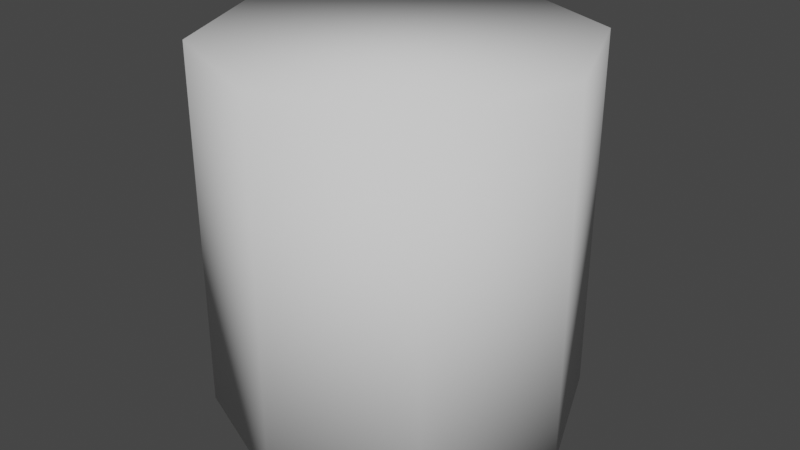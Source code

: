 # Source: cylinder.blend  (saved by Blender 2.93.20; exported with 4.5.12 LTS)
import bpy
from mathutils import Matrix  # noqa: F401  (used for matrix-valued properties, if any)

bpy.ops.wm.read_factory_settings(use_empty=True)
scene = bpy.context.scene
scene.name = 'Scene'

# ---- world
world_world = bpy.data.worlds.new('World'); scene.world = world_world
world_world.use_nodes = True; world_world.node_tree.nodes.clear()
_N = world_world.node_tree.nodes; _L = world_world.node_tree.links
n0 = _N.new('ShaderNodeOutputWorld'); n0.name = 'World Output'; n0.location = (300, 300)
n1 = _N.new('ShaderNodeBackground'); n1.name = 'Background'; n1.location = (10, 300)
n1.inputs[0].default_value = (0.05088, 0.05088, 0.05088, 1.0)
_L.new(n1.outputs[0], n0.inputs[0])
n0.is_active_output = True
world_world.color = (0.05088, 0.05088, 0.05088)
world_world.use_sun_shadow = False
world_world.sun_shadow_jitter_overblur = 0.0

# ---- meshes
me_cylinder = bpy.data.meshes.new('Cylinder')
me_cylinder.from_pydata([(1.304e-08, 0.5, -0.5), (1.304e-08, 0.5, 0.5), (0.3536, 0.3536, -0.5), (0.3536, 0.3536, 0.5), (0.5, -2.186e-08, -0.5), (0.5, -2.186e-08, 0.5), (0.3536, -0.3536, -0.5), (0.3536, -0.3536, 0.5), (-3.067e-08, -0.5, -0.5), (-3.067e-08, -0.5, 0.5), (-0.3536, -0.3536, -0.5), (-0.3536, -0.3536, 0.5), (-0.5, 5.962e-09, -0.5), (-0.5, 5.962e-09, 0.5), (-0.3536, 0.3536, -0.5), (-0.3536, 0.3536, 0.5)], [], [(0, 1, 3, 2), (2, 3, 5, 4), (4, 5, 7, 6), (6, 7, 9, 8), (8, 9, 11, 10), (10, 11, 13, 12), (3, 1, 15, 13, 11, 9, 7, 5), (12, 13, 15, 14), (14, 15, 1, 0), (0, 2, 4, 6, 8, 10, 12, 14)])
me_cylinder.polygons.foreach_set('use_smooth', [True] * 10)
_uv = me_cylinder.uv_layers.new(name='UVMap')
_uv.uv.foreach_set('vector', [1.0, 0.5, 1.0, 1.0, 0.875, 1.0, 0.875, 0.5, 0.875, 0.5, 0.875, 1.0, 0.75, 1.0, 0.75, 0.5, 0.75, 0.5, 0.75, 1.0, 0.625, 1.0, 0.625, 0.5, 0.625, 0.5, 0.625, 1.0, 0.5, 1.0, 0.5, 0.5, 0.5, 0.5, 0.5, 1.0, 0.375, 1.0, 0.375, 0.5, 0.375, 0.5, 0.375, 1.0, 0.25, 1.0, 0.25, 0.5, 0.4197, 0.4197, 0.25, 0.49, 0.08029, 0.4197, 0.01, 0.25, 0.08029, 0.08029, 0.25, 0.01, 0.4197, 0.08029, 0.49, 0.25, 0.25, 0.5, 0.25, 1.0, 0.125, 1.0, 0.125, 0.5, 0.125, 0.5, 0.125, 1.0, 0.0, 1.0, 0.0, 0.5, 0.75, 0.49, 0.9197, 0.4197, 0.99, 0.25, 0.9197, 0.08029, 0.75, 0.01, 0.5803, 0.08029, 0.51, 0.25, 0.5803, 0.4197])
me_cylinder.use_remesh_fix_poles = True
me_cylinder.use_remesh_preserve_attributes = False
me_cylinder.use_mirror_vertex_groups = False
me_cylinder.update()

# ---- objects
ob_cylinder = bpy.data.objects.new('Cylinder', me_cylinder)

# ---- transforms, parenting, visibility, modifiers, constraints
ob_cylinder.location = (0.0, 0.0, 0.0)
ob_cylinder.lineart.crease_threshold = 0.0

# ---- collection membership
scene.collection.objects.link(ob_cylinder)

# ---- scene / render settings (as saved in the file)
scene.frame_start = 1; scene.frame_end = 250; scene.frame_set(90)
scene.render.engine = 'BLENDER_EEVEE_NEXT'
scene.cycles.use_denoising = False
scene.cycles.samples = 128
scene.cycles.sampling_pattern = 'TABULATED_SOBOL'
scene.cycles.use_adaptive_sampling = False
scene.cycles.use_light_tree = False
scene.view_settings.view_transform = 'Filmic'
bpy.context.view_layer.update()

# ---- added for rendering (the .blend has no active camera and no usable light): camera, sun
cam_auto = bpy.data.cameras.new('AutoCamera')
cam_auto.lens = 50.0
cam_auto.sensor_width = 36.0
cam_auto.clip_end = 1000.0
ob_auto_camera = bpy.data.objects.new('AutoCamera', cam_auto)
scene.collection.objects.link(ob_auto_camera)
ob_auto_camera.location = (1.60254, -1.92304, 1.28203)
ob_auto_camera.rotation_euler = (1.09748, -7.21219e-08, 0.694738)
scene.camera = ob_auto_camera
light_auto_sun = bpy.data.lights.new('AutoSun', 'SUN')
light_auto_sun.energy = 3.0
light_auto_sun.angle = 0.0523599
ob_auto_sun = bpy.data.objects.new('AutoSun', light_auto_sun)
scene.collection.objects.link(ob_auto_sun)
ob_auto_sun.rotation_euler = (0.872665, 0.174533, 0.523599)
bpy.context.view_layer.update()
